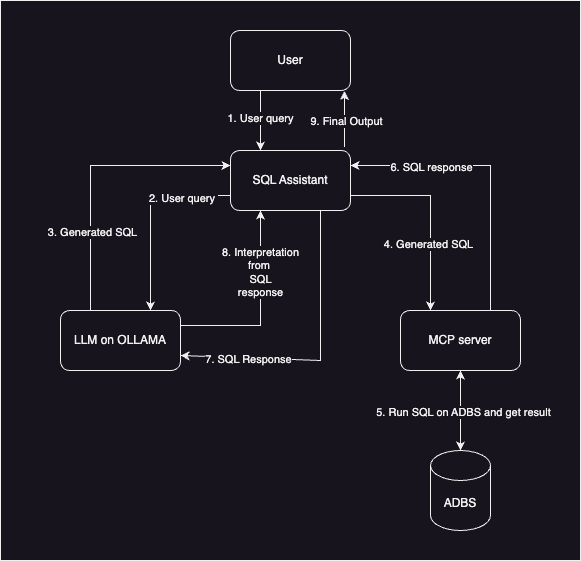

The diagram above was exported from draw.io. Its source (the exported page's mxGraphModel, read from the mxfile embedded in the PNG):
<mxGraphModel dx="1026" dy="1854" grid="1" gridSize="10" guides="1" tooltips="1" connect="1" arrows="1" fold="1" page="1" pageScale="1" pageWidth="827" pageHeight="1169" math="0" shadow="0">
  <root>
    <mxCell id="0" />
    <mxCell id="1" parent="0" />
    <mxCell id="2pR0DyMv_bkXOpVT1P5b-1" value="" style="rounded=0;whiteSpace=wrap;html=1;" parent="1" vertex="1">
      <mxGeometry x="150" y="-10" width="580" height="560" as="geometry" />
    </mxCell>
    <mxCell id="Dp3rNjNQ_dJchXdxFr_B-1" value="SQL Assistant" style="rounded=1;whiteSpace=wrap;html=1;" parent="1" vertex="1">
      <mxGeometry x="380" y="140" width="120" height="60" as="geometry" />
    </mxCell>
    <mxCell id="Dp3rNjNQ_dJchXdxFr_B-2" value="LLM on OLLAMA" style="rounded=1;whiteSpace=wrap;html=1;" parent="1" vertex="1">
      <mxGeometry x="210" y="300" width="120" height="60" as="geometry" />
    </mxCell>
    <mxCell id="Dp3rNjNQ_dJchXdxFr_B-3" value="MCP server" style="rounded=1;whiteSpace=wrap;html=1;" parent="1" vertex="1">
      <mxGeometry x="550" y="300" width="120" height="60" as="geometry" />
    </mxCell>
    <mxCell id="Dp3rNjNQ_dJchXdxFr_B-4" value="ADBS" style="shape=cylinder3;whiteSpace=wrap;html=1;boundedLbl=1;backgroundOutline=1;size=15;" parent="1" vertex="1">
      <mxGeometry x="580" y="440" width="60" height="80" as="geometry" />
    </mxCell>
    <mxCell id="Dp3rNjNQ_dJchXdxFr_B-11" value="" style="endArrow=classic;startArrow=classic;html=1;rounded=0;entryX=0.5;entryY=1;entryDx=0;entryDy=0;" parent="1" source="Dp3rNjNQ_dJchXdxFr_B-4" target="Dp3rNjNQ_dJchXdxFr_B-3" edge="1">
      <mxGeometry width="50" height="50" relative="1" as="geometry">
        <mxPoint x="390" y="380" as="sourcePoint" />
        <mxPoint x="440" y="330" as="targetPoint" />
      </mxGeometry>
    </mxCell>
    <mxCell id="Dp3rNjNQ_dJchXdxFr_B-12" value="5. Run SQL on ADBS and get result" style="edgeLabel;html=1;align=center;verticalAlign=middle;resizable=0;points=[];" parent="Dp3rNjNQ_dJchXdxFr_B-11" vertex="1" connectable="0">
      <mxGeometry x="-0.025" y="-2" relative="1" as="geometry">
        <mxPoint as="offset" />
      </mxGeometry>
    </mxCell>
    <mxCell id="2pR0DyMv_bkXOpVT1P5b-2" value="User" style="rounded=1;whiteSpace=wrap;html=1;" parent="1" vertex="1">
      <mxGeometry x="380" y="20" width="120" height="60" as="geometry" />
    </mxCell>
    <mxCell id="2pR0DyMv_bkXOpVT1P5b-3" value="" style="endArrow=classic;html=1;rounded=0;entryX=0.95;entryY=1.008;entryDx=0;entryDy=0;exitX=0.95;exitY=-0.058;exitDx=0;exitDy=0;entryPerimeter=0;exitPerimeter=0;" parent="1" source="Dp3rNjNQ_dJchXdxFr_B-1" target="2pR0DyMv_bkXOpVT1P5b-2" edge="1">
      <mxGeometry width="50" height="50" relative="1" as="geometry">
        <mxPoint x="390" y="380" as="sourcePoint" />
        <mxPoint x="440" y="330" as="targetPoint" />
      </mxGeometry>
    </mxCell>
    <mxCell id="2pR0DyMv_bkXOpVT1P5b-4" value="9. Final Output" style="edgeLabel;html=1;align=center;verticalAlign=middle;resizable=0;points=[];" parent="2pR0DyMv_bkXOpVT1P5b-3" vertex="1" connectable="0">
      <mxGeometry x="-0.0667" y="-1" relative="1" as="geometry">
        <mxPoint as="offset" />
      </mxGeometry>
    </mxCell>
    <mxCell id="gbJLanxVKbs2iE7Aj2FZ-1" value="" style="endArrow=classic;html=1;rounded=0;entryX=0.25;entryY=0;entryDx=0;entryDy=0;exitX=0.25;exitY=1;exitDx=0;exitDy=0;" edge="1" parent="1" source="2pR0DyMv_bkXOpVT1P5b-2" target="Dp3rNjNQ_dJchXdxFr_B-1">
      <mxGeometry width="50" height="50" relative="1" as="geometry">
        <mxPoint x="390" y="220" as="sourcePoint" />
        <mxPoint x="440" y="170" as="targetPoint" />
      </mxGeometry>
    </mxCell>
    <mxCell id="gbJLanxVKbs2iE7Aj2FZ-2" value="1. User query" style="edgeLabel;html=1;align=center;verticalAlign=middle;resizable=0;points=[];" vertex="1" connectable="0" parent="gbJLanxVKbs2iE7Aj2FZ-1">
      <mxGeometry x="-0.1167" y="-1" relative="1" as="geometry">
        <mxPoint y="1" as="offset" />
      </mxGeometry>
    </mxCell>
    <mxCell id="gbJLanxVKbs2iE7Aj2FZ-3" value="" style="endArrow=classic;html=1;rounded=0;entryX=0.75;entryY=0;entryDx=0;entryDy=0;exitX=0;exitY=0.75;exitDx=0;exitDy=0;" edge="1" parent="1" source="Dp3rNjNQ_dJchXdxFr_B-1" target="Dp3rNjNQ_dJchXdxFr_B-2">
      <mxGeometry width="50" height="50" relative="1" as="geometry">
        <mxPoint x="390" y="220" as="sourcePoint" />
        <mxPoint x="440" y="170" as="targetPoint" />
        <Array as="points">
          <mxPoint x="300" y="185" />
        </Array>
      </mxGeometry>
    </mxCell>
    <mxCell id="gbJLanxVKbs2iE7Aj2FZ-4" value="2. User query&amp;nbsp;" style="edgeLabel;html=1;align=center;verticalAlign=middle;resizable=0;points=[];" vertex="1" connectable="0" parent="gbJLanxVKbs2iE7Aj2FZ-3">
      <mxGeometry x="-0.5077" y="2" relative="1" as="geometry">
        <mxPoint as="offset" />
      </mxGeometry>
    </mxCell>
    <mxCell id="gbJLanxVKbs2iE7Aj2FZ-5" value="" style="endArrow=classic;html=1;rounded=0;exitX=0.25;exitY=0;exitDx=0;exitDy=0;entryX=0;entryY=0.25;entryDx=0;entryDy=0;" edge="1" parent="1" source="Dp3rNjNQ_dJchXdxFr_B-2" target="Dp3rNjNQ_dJchXdxFr_B-1">
      <mxGeometry width="50" height="50" relative="1" as="geometry">
        <mxPoint x="390" y="220" as="sourcePoint" />
        <mxPoint x="440" y="170" as="targetPoint" />
        <Array as="points">
          <mxPoint x="240" y="155" />
        </Array>
      </mxGeometry>
    </mxCell>
    <mxCell id="gbJLanxVKbs2iE7Aj2FZ-6" value="3. Generated SQL" style="edgeLabel;html=1;align=center;verticalAlign=middle;resizable=0;points=[];" vertex="1" connectable="0" parent="gbJLanxVKbs2iE7Aj2FZ-5">
      <mxGeometry x="-0.4421" y="-1" relative="1" as="geometry">
        <mxPoint y="1" as="offset" />
      </mxGeometry>
    </mxCell>
    <mxCell id="gbJLanxVKbs2iE7Aj2FZ-7" value="" style="endArrow=classic;html=1;rounded=0;entryX=0.25;entryY=0;entryDx=0;entryDy=0;exitX=1;exitY=0.75;exitDx=0;exitDy=0;" edge="1" parent="1" source="Dp3rNjNQ_dJchXdxFr_B-1" target="Dp3rNjNQ_dJchXdxFr_B-3">
      <mxGeometry width="50" height="50" relative="1" as="geometry">
        <mxPoint x="390" y="220" as="sourcePoint" />
        <mxPoint x="440" y="170" as="targetPoint" />
        <Array as="points">
          <mxPoint x="580" y="185" />
        </Array>
      </mxGeometry>
    </mxCell>
    <mxCell id="gbJLanxVKbs2iE7Aj2FZ-8" value="4. Generated SQL" style="edgeLabel;html=1;align=center;verticalAlign=middle;resizable=0;points=[];" vertex="1" connectable="0" parent="gbJLanxVKbs2iE7Aj2FZ-7">
      <mxGeometry x="0.3077" y="-3" relative="1" as="geometry">
        <mxPoint as="offset" />
      </mxGeometry>
    </mxCell>
    <mxCell id="gbJLanxVKbs2iE7Aj2FZ-9" value="" style="endArrow=classic;html=1;rounded=0;entryX=1;entryY=0.25;entryDx=0;entryDy=0;exitX=0.75;exitY=0;exitDx=0;exitDy=0;" edge="1" parent="1" source="Dp3rNjNQ_dJchXdxFr_B-3" target="Dp3rNjNQ_dJchXdxFr_B-1">
      <mxGeometry width="50" height="50" relative="1" as="geometry">
        <mxPoint x="390" y="220" as="sourcePoint" />
        <mxPoint x="440" y="170" as="targetPoint" />
        <Array as="points">
          <mxPoint x="640" y="155" />
        </Array>
      </mxGeometry>
    </mxCell>
    <mxCell id="gbJLanxVKbs2iE7Aj2FZ-10" value="6. SQL response" style="edgeLabel;html=1;align=center;verticalAlign=middle;resizable=0;points=[];" vertex="1" connectable="0" parent="gbJLanxVKbs2iE7Aj2FZ-9">
      <mxGeometry x="0.4386" y="1" relative="1" as="geometry">
        <mxPoint as="offset" />
      </mxGeometry>
    </mxCell>
    <mxCell id="gbJLanxVKbs2iE7Aj2FZ-11" value="" style="endArrow=classic;html=1;rounded=0;entryX=1;entryY=0.75;entryDx=0;entryDy=0;exitX=0.75;exitY=1;exitDx=0;exitDy=0;" edge="1" parent="1" source="Dp3rNjNQ_dJchXdxFr_B-1" target="Dp3rNjNQ_dJchXdxFr_B-2">
      <mxGeometry width="50" height="50" relative="1" as="geometry">
        <mxPoint x="390" y="220" as="sourcePoint" />
        <mxPoint x="440" y="170" as="targetPoint" />
        <Array as="points">
          <mxPoint x="470" y="350" />
        </Array>
      </mxGeometry>
    </mxCell>
    <mxCell id="gbJLanxVKbs2iE7Aj2FZ-12" value="7. SQL Response" style="edgeLabel;html=1;align=center;verticalAlign=middle;resizable=0;points=[];" vertex="1" connectable="0" parent="gbJLanxVKbs2iE7Aj2FZ-11">
      <mxGeometry x="0.5373" y="1" relative="1" as="geometry">
        <mxPoint as="offset" />
      </mxGeometry>
    </mxCell>
    <mxCell id="gbJLanxVKbs2iE7Aj2FZ-13" value="" style="endArrow=classic;html=1;rounded=0;entryX=0.25;entryY=1;entryDx=0;entryDy=0;exitX=1;exitY=0.25;exitDx=0;exitDy=0;" edge="1" parent="1" source="Dp3rNjNQ_dJchXdxFr_B-2" target="Dp3rNjNQ_dJchXdxFr_B-1">
      <mxGeometry width="50" height="50" relative="1" as="geometry">
        <mxPoint x="390" y="220" as="sourcePoint" />
        <mxPoint x="440" y="170" as="targetPoint" />
        <Array as="points">
          <mxPoint x="410" y="315" />
        </Array>
      </mxGeometry>
    </mxCell>
    <mxCell id="gbJLanxVKbs2iE7Aj2FZ-15" value="8. Interpretation&lt;br&gt;from&amp;nbsp;&lt;br&gt;SQL&lt;br&gt;response" style="edgeLabel;html=1;align=center;verticalAlign=middle;resizable=0;points=[];" vertex="1" connectable="0" parent="gbJLanxVKbs2iE7Aj2FZ-13">
      <mxGeometry x="0.3795" y="1" relative="1" as="geometry">
        <mxPoint y="1" as="offset" />
      </mxGeometry>
    </mxCell>
  </root>
</mxGraphModel>